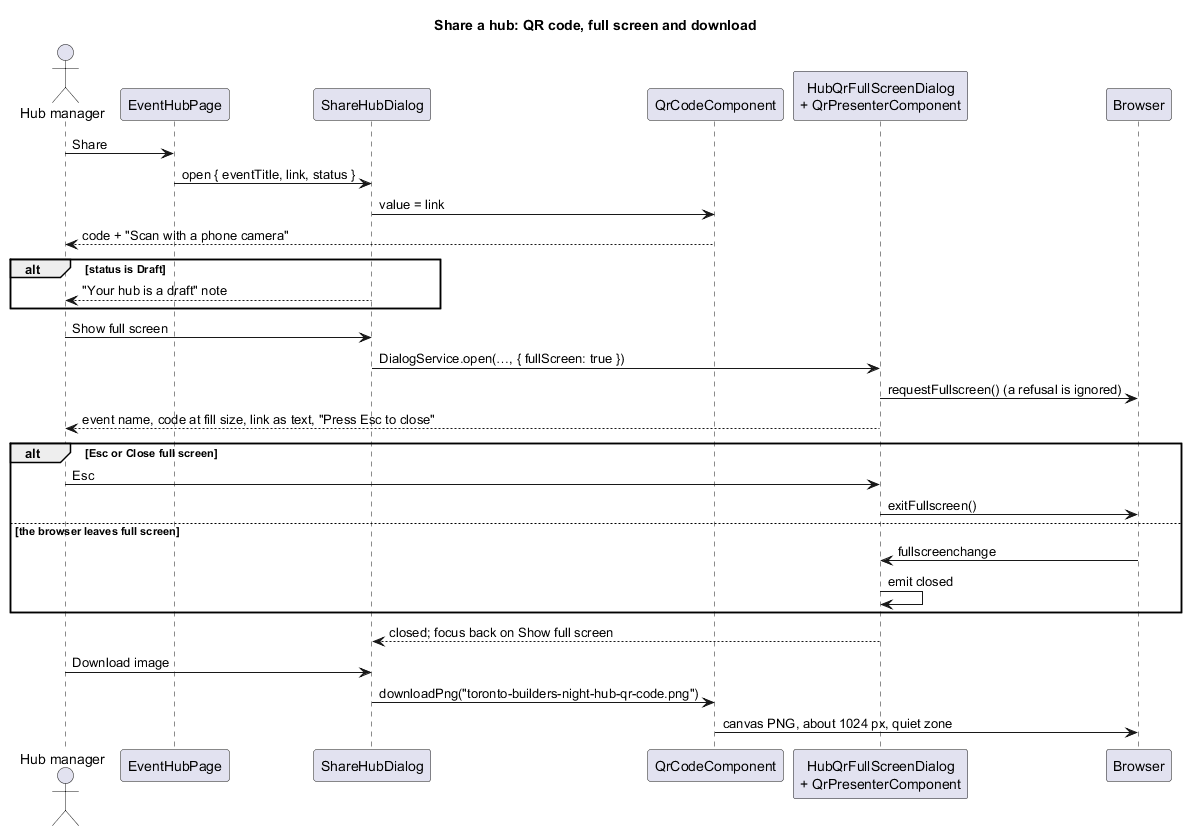

The diagram above was rendered by PlantUML. Its source (embedded in the PNG):
@startuml
title Share a hub: QR code, full screen and download
actor "Hub manager" as lead
participant "EventHubPage" as home
participant "ShareHubDialog" as share
participant "QrCodeComponent" as qr
participant "HubQrFullScreenDialog\n+ QrPresenterComponent" as full
participant "Browser" as browser
lead -> home : Share
home -> share : open { eventTitle, link, status }
share -> qr : value = link
qr --> lead : code + "Scan with a phone camera"
alt status is Draft
  share --> lead : "Your hub is a draft" note
end
lead -> share : Show full screen
share -> full : DialogService.open(…, { fullScreen: true })
full -> browser : requestFullscreen() (a refusal is ignored)
full --> lead : event name, code at fill size, link as text, "Press Esc to close"
alt Esc or Close full screen
  lead -> full : Esc
  full -> browser : exitFullscreen()
else the browser leaves full screen
  browser -> full : fullscreenchange
  full -> full : emit closed
end
full --> share : closed; focus back on Show full screen
lead -> share : Download image
share -> qr : downloadPng("toronto-builders-night-hub-qr-code.png")
qr -> browser : canvas PNG, about 1024 px, quiet zone
@enduml